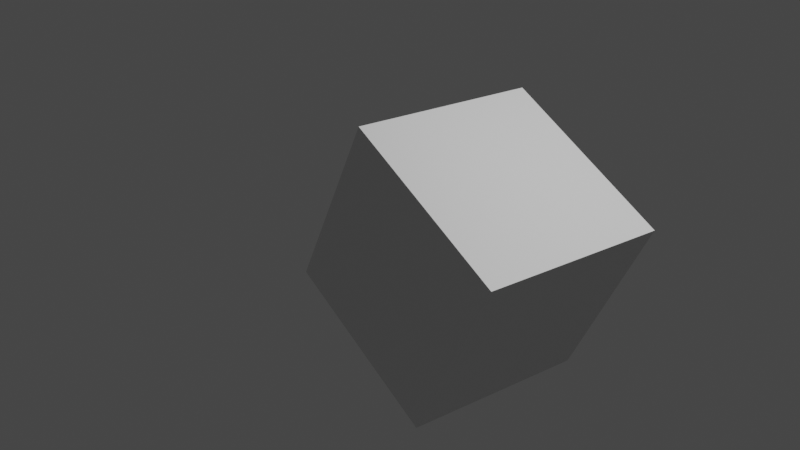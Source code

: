 # Source: OSCBasic.blend  (saved by Blender 2.82.4; exported with 4.5.12 LTS)
import bpy
from mathutils import Matrix  # noqa: F401  (used for matrix-valued properties, if any)

bpy.ops.wm.read_factory_settings(use_empty=True)
scene = bpy.context.scene
scene.name = 'Scene'

# ---- collections
col_collection = bpy.data.collections.new('Collection'); scene.collection.children.link(col_collection)

# ---- materials (node trees are filled in below, after node groups)
mat_material = bpy.data.materials.new('Material')
mat_material.alpha_threshold = 0.0
mat_material.use_transparent_shadow = False
mat_material.line_color = (0.0, 0.0, 0.0, 1.0)

# ---- material node trees
mat_material.use_nodes = True; mat_material.node_tree.nodes.clear()
_N = mat_material.node_tree.nodes; _L = mat_material.node_tree.links
n0 = _N.new('ShaderNodeOutputMaterial'); n0.name = 'Material Output'; n0.location = (300, 300)
n1 = _N.new('ShaderNodeBsdfPrincipled'); n1.name = 'Principled BSDF'; n1.location = (10, 300)
n1.distribution = 'GGX'
n1.subsurface_method = 'BURLEY'
n1.inputs[2].default_value = 0.4
n1.inputs[3].default_value = 1.45
n1.inputs[27].default_value = (0.0, 0.0, 0.0, 1.0)
n1.inputs[28].default_value = 1.0
_L.new(n1.outputs[0], n0.inputs[0])
n0.is_active_output = True

# ---- world
world_world = bpy.data.worlds.new('World'); scene.world = world_world
world_world.use_nodes = True; world_world.node_tree.nodes.clear()
_N = world_world.node_tree.nodes; _L = world_world.node_tree.links
n0 = _N.new('ShaderNodeOutputWorld'); n0.name = 'World Output'; n0.location = (300, 300)
n1 = _N.new('ShaderNodeBackground'); n1.name = 'Background'; n1.location = (10, 300)
n1.inputs[0].default_value = (0.05088, 0.05088, 0.05088, 1.0)
_L.new(n1.outputs[0], n0.inputs[0])
n0.is_active_output = True
world_world.color = (0.05088, 0.05088, 0.05088)
world_world.use_sun_shadow = False
world_world.sun_shadow_jitter_overblur = 0.0

# ---- cameras
cam_camera = bpy.data.cameras.new('Camera')
cam_camera.clip_end = 100.0
cam_camera.ortho_scale = 7.314

# ---- lights
light_light = bpy.data.lights.new('Light', 'POINT')
light_light.transmission_factor = 0.0
light_light.energy = 1000.0
light_light.shadow_soft_size = 0.1
light_light.shadow_maximum_resolution = 0.006
light_light.use_absolute_resolution = True

# ---- meshes
me_cube = bpy.data.meshes.new('Cube')
me_cube.from_pydata([(1.0, 1.0, 1.0), (1.0, 1.0, -1.0), (1.0, -1.0, 1.0), (1.0, -1.0, -1.0), (-1.0, 1.0, 1.0), (-1.0, 1.0, -1.0), (-1.0, -1.0, 1.0), (-1.0, -1.0, -1.0)], [], [(0, 4, 6, 2), (3, 2, 6, 7), (7, 6, 4, 5), (5, 1, 3, 7), (1, 0, 2, 3), (5, 4, 0, 1)])
_uv = me_cube.uv_layers.new(name='UVMap')
_uv.uv.foreach_set('vector', [0.625, 0.5, 0.875, 0.5, 0.875, 0.75, 0.625, 0.75, 0.375, 0.75, 0.625, 0.75, 0.625, 1.0, 0.375, 1.0, 0.375, 0.0, 0.625, 0.0, 0.625, 0.25, 0.375, 0.25, 0.125, 0.5, 0.375, 0.5, 0.375, 0.75, 0.125, 0.75, 0.375, 0.5, 0.625, 0.5, 0.625, 0.75, 0.375, 0.75, 0.375, 0.25, 0.625, 0.25, 0.625, 0.5, 0.375, 0.5])
me_cube.materials.append(mat_material)
me_cube.use_remesh_preserve_volume = False
me_cube.use_remesh_preserve_attributes = False
me_cube.use_mirror_vertex_groups = False
me_cube.update()

# ---- objects
ob_cube = bpy.data.objects.new('Cube', me_cube)
ob_light = bpy.data.objects.new('Light', light_light)
ob_camera = bpy.data.objects.new('Camera', cam_camera)
ob_empty = bpy.data.objects.new('Empty', None)

# ---- transforms, parenting, visibility, modifiers, constraints
ob_cube.location = (1.0, 0.0, 0.0)
ob_cube.rotation_mode = 'QUATERNION'
ob_cube.rotation_quaternion = (0.8438, -0.03917, -0.5345, -0.02718)
ob_cube.lock_rotations_4d = False
ob_cube.empty_display_type = 'ARROWS'
ob_cube.lineart.crease_threshold = 0.0
ob_light.location = (4.076, 1.005, 5.904)
ob_light.rotation_euler = (0.6503, 0.05522, 1.866)
ob_light.lock_rotations_4d = False
ob_light.empty_display_type = 'ARROWS'
ob_light.color = (0.0, 0.0, 0.0, 0.0)
ob_light.lineart.crease_threshold = 0.0
ob_camera.location = (7.359, -6.926, 4.958)
ob_camera.rotation_euler = (1.109, 0.0, 0.8149)
ob_camera.lock_rotations_4d = False
ob_camera.empty_display_type = 'ARROWS'
ob_camera.color = (0.0, 0.0, 0.0, 0.0)
ob_camera.display_type = 'WIRE'
ob_camera.lineart.crease_threshold = 0.0
ob_empty.location = (0.0, 0.0, 0.0)
ob_empty.hide_viewport = True
ob_empty.lineart.crease_threshold = 0.0

# ---- collection membership
col_collection.objects.link(ob_cube)
col_collection.objects.link(ob_light)
col_collection.objects.link(ob_camera)
col_collection.objects.link(ob_empty)

# ---- scene / render settings (as saved in the file)
scene.camera = ob_camera
scene.frame_start = 1; scene.frame_end = 250; scene.frame_set(107)
scene.render.engine = 'BLENDER_EEVEE_NEXT'
scene.cycles.use_denoising = False
scene.cycles.samples = 128
scene.cycles.sampling_pattern = 'TABULATED_SOBOL'
scene.cycles.use_adaptive_sampling = False
scene.cycles.use_light_tree = False
scene.view_settings.view_transform = 'Filmic'
bpy.context.view_layer.update()
